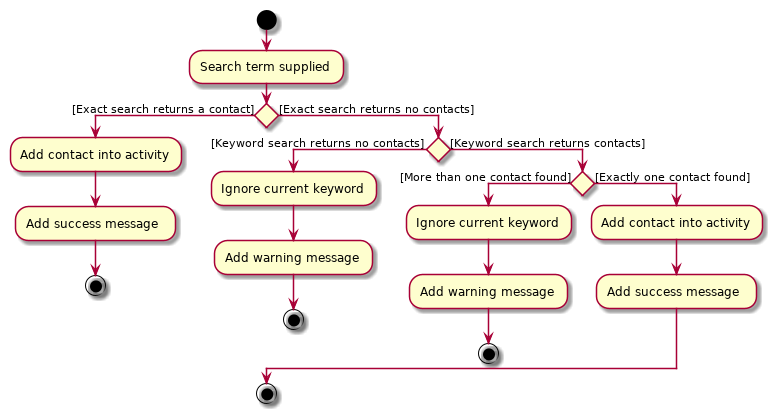

The diagram above was rendered by PlantUML. Its source (embedded in the PNG):
@startuml
start
:Search term supplied;

'Since the beta syntax does not support placing the condition outside the
'diamond we place it as the true branch instead.

if () then ([Exact search returns a contact])
    :Add contact into activity;
    :Add success message;
    stop
else([Exact search returns no contacts])
    if () then ([Keyword search returns no contacts])
        :Ignore current keyword;
        :Add warning message;
        stop
    else([Keyword search returns contacts])
        if () then ([More than one contact found])
            :Ignore current keyword;
            :Add warning message;
            stop
        else([Exactly one contact found])
            :Add contact into activity;
            :Add success message;
        endif
    endif
endif
stop
@enduml